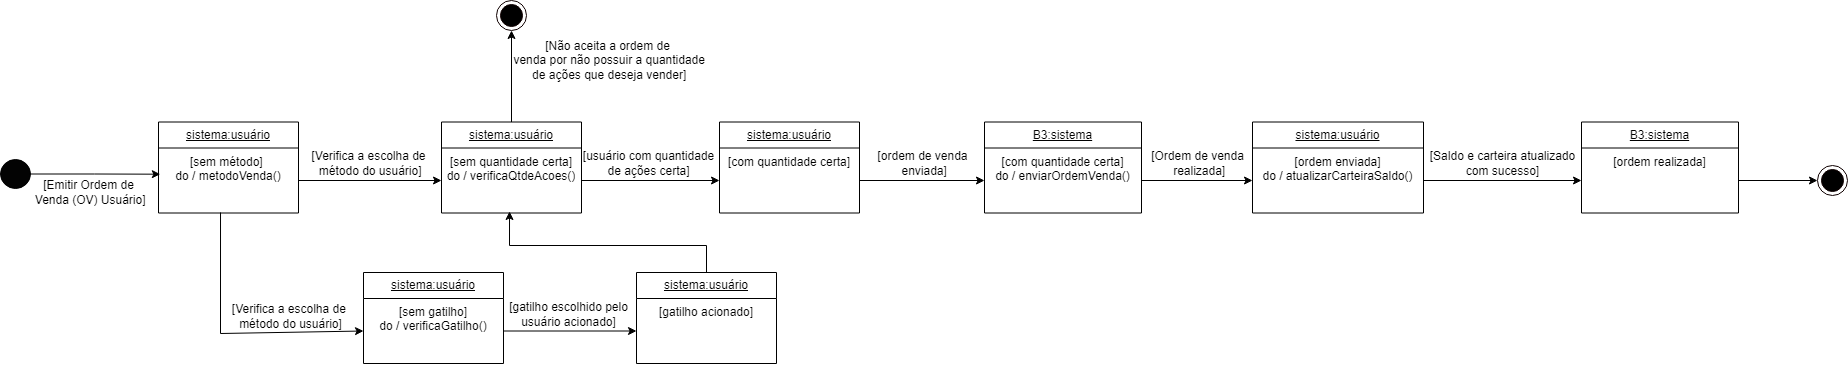

The diagram above was exported from draw.io. Its source (the exported page's mxGraphModel, read from the mxfile embedded in the PNG):
<mxGraphModel dx="1674" dy="772" grid="0" gridSize="10" guides="1" tooltips="1" connect="1" arrows="1" fold="1" page="1" pageScale="1" pageWidth="827" pageHeight="1169" math="0" shadow="0">
  <root>
    <mxCell id="0" />
    <mxCell id="1" parent="0" />
    <mxCell id="E73MZRXHLy0_186aeWBJ-2" value="" style="verticalLabelPosition=bottom;verticalAlign=top;html=1;shape=mxgraph.flowchart.on-page_reference;fillColor=#030303;" parent="1" vertex="1">
      <mxGeometry x="105" y="205" width="30" height="29" as="geometry" />
    </mxCell>
    <mxCell id="E73MZRXHLy0_186aeWBJ-8" value="&lt;u&gt;sistema:usuário&lt;/u&gt;" style="swimlane;fontStyle=0;childLayout=stackLayout;horizontal=1;startSize=26;fillColor=none;horizontalStack=0;resizeParent=1;resizeParentMax=0;resizeLast=0;collapsible=1;marginBottom=0;whiteSpace=wrap;html=1;" parent="1" vertex="1">
      <mxGeometry x="263" y="167.5" width="140" height="91" as="geometry" />
    </mxCell>
    <mxCell id="E73MZRXHLy0_186aeWBJ-9" value="[sem método]&amp;nbsp;&lt;div&gt;do / metodoVenda()&lt;/div&gt;" style="text;strokeColor=none;fillColor=none;align=center;verticalAlign=top;spacingLeft=4;spacingRight=4;overflow=hidden;rotatable=0;points=[[0,0.5],[1,0.5]];portConstraint=eastwest;whiteSpace=wrap;html=1;" parent="E73MZRXHLy0_186aeWBJ-8" vertex="1">
      <mxGeometry y="26" width="140" height="65" as="geometry" />
    </mxCell>
    <mxCell id="E73MZRXHLy0_186aeWBJ-12" style="edgeStyle=orthogonalEdgeStyle;rounded=0;orthogonalLoop=1;jettySize=auto;html=1;entryX=0.013;entryY=0.403;entryDx=0;entryDy=0;entryPerimeter=0;" parent="1" source="E73MZRXHLy0_186aeWBJ-2" target="E73MZRXHLy0_186aeWBJ-9" edge="1">
      <mxGeometry relative="1" as="geometry" />
    </mxCell>
    <mxCell id="E73MZRXHLy0_186aeWBJ-13" value="[Emitir Ordem de&lt;div&gt;&amp;nbsp;Venda&amp;nbsp;&lt;span style=&quot;background-color: initial;&quot;&gt;(OV) Usuário]&lt;/span&gt;&lt;/div&gt;" style="text;html=1;align=center;verticalAlign=middle;resizable=0;points=[];autosize=1;strokeColor=none;fillColor=none;" parent="1" vertex="1">
      <mxGeometry x="127" y="217.5" width="132" height="41" as="geometry" />
    </mxCell>
    <mxCell id="E73MZRXHLy0_186aeWBJ-21" style="edgeStyle=orthogonalEdgeStyle;rounded=0;orthogonalLoop=1;jettySize=auto;html=1;entryX=0.5;entryY=1;entryDx=0;entryDy=0;" parent="1" source="E73MZRXHLy0_186aeWBJ-14" target="E73MZRXHLy0_186aeWBJ-18" edge="1">
      <mxGeometry relative="1" as="geometry" />
    </mxCell>
    <mxCell id="E73MZRXHLy0_186aeWBJ-14" value="&lt;u&gt;sistema:usuário&lt;/u&gt;" style="swimlane;fontStyle=0;childLayout=stackLayout;horizontal=1;startSize=26;fillColor=none;horizontalStack=0;resizeParent=1;resizeParentMax=0;resizeLast=0;collapsible=1;marginBottom=0;whiteSpace=wrap;html=1;" parent="1" vertex="1">
      <mxGeometry x="546" y="167.5" width="140" height="91" as="geometry" />
    </mxCell>
    <mxCell id="E73MZRXHLy0_186aeWBJ-15" value="[sem quantidade certa]&lt;div&gt;do / verificaQtdeAcoes()&lt;/div&gt;" style="text;strokeColor=none;fillColor=none;align=center;verticalAlign=top;spacingLeft=4;spacingRight=4;overflow=hidden;rotatable=0;points=[[0,0.5],[1,0.5]];portConstraint=eastwest;whiteSpace=wrap;html=1;" parent="E73MZRXHLy0_186aeWBJ-14" vertex="1">
      <mxGeometry y="26" width="140" height="65" as="geometry" />
    </mxCell>
    <mxCell id="E73MZRXHLy0_186aeWBJ-16" style="edgeStyle=orthogonalEdgeStyle;rounded=0;orthogonalLoop=1;jettySize=auto;html=1;entryX=0;entryY=0.5;entryDx=0;entryDy=0;" parent="1" source="E73MZRXHLy0_186aeWBJ-9" target="E73MZRXHLy0_186aeWBJ-15" edge="1">
      <mxGeometry relative="1" as="geometry" />
    </mxCell>
    <mxCell id="E73MZRXHLy0_186aeWBJ-17" value="[Verifica a escolha de&lt;div&gt;&amp;nbsp;método do usuário&lt;span style=&quot;background-color: initial;&quot;&gt;]&lt;/span&gt;&lt;/div&gt;" style="text;html=1;align=center;verticalAlign=middle;resizable=0;points=[];autosize=1;strokeColor=none;fillColor=none;" parent="1" vertex="1">
      <mxGeometry x="407" y="188" width="132" height="41" as="geometry" />
    </mxCell>
    <mxCell id="E73MZRXHLy0_186aeWBJ-18" value="" style="ellipse;html=1;shape=endState;fillColor=#000000;strokeColor=#0F0000;" parent="1" vertex="1">
      <mxGeometry x="601" y="46" width="30" height="30" as="geometry" />
    </mxCell>
    <mxCell id="E73MZRXHLy0_186aeWBJ-22" value="[Não aceita a ordem de&lt;div&gt;&amp;nbsp;venda&amp;nbsp;&lt;span style=&quot;background-color: initial;&quot;&gt;por não possuir a quantidade&lt;/span&gt;&lt;/div&gt;&lt;div&gt;&lt;span style=&quot;background-color: initial;&quot;&gt;&amp;nbsp;de ações que deseja vender]&lt;/span&gt;&lt;/div&gt;" style="text;html=1;align=center;verticalAlign=middle;resizable=0;points=[];autosize=1;strokeColor=none;fillColor=none;" parent="1" vertex="1">
      <mxGeometry x="605" y="78" width="213" height="55" as="geometry" />
    </mxCell>
    <mxCell id="E73MZRXHLy0_186aeWBJ-25" value="&lt;u&gt;sistema:usuário&lt;/u&gt;" style="swimlane;fontStyle=0;childLayout=stackLayout;horizontal=1;startSize=26;fillColor=none;horizontalStack=0;resizeParent=1;resizeParentMax=0;resizeLast=0;collapsible=1;marginBottom=0;whiteSpace=wrap;html=1;" parent="1" vertex="1">
      <mxGeometry x="824" y="167.5" width="140" height="91" as="geometry" />
    </mxCell>
    <mxCell id="E73MZRXHLy0_186aeWBJ-26" value="[com quantidade certa]" style="text;strokeColor=none;fillColor=none;align=center;verticalAlign=top;spacingLeft=4;spacingRight=4;overflow=hidden;rotatable=0;points=[[0,0.5],[1,0.5]];portConstraint=eastwest;whiteSpace=wrap;html=1;" parent="E73MZRXHLy0_186aeWBJ-25" vertex="1">
      <mxGeometry y="26" width="140" height="65" as="geometry" />
    </mxCell>
    <mxCell id="E73MZRXHLy0_186aeWBJ-27" style="edgeStyle=orthogonalEdgeStyle;rounded=0;orthogonalLoop=1;jettySize=auto;html=1;entryX=0;entryY=0.5;entryDx=0;entryDy=0;" parent="1" source="E73MZRXHLy0_186aeWBJ-15" target="E73MZRXHLy0_186aeWBJ-26" edge="1">
      <mxGeometry relative="1" as="geometry" />
    </mxCell>
    <mxCell id="E73MZRXHLy0_186aeWBJ-28" value="&lt;u&gt;B3:sistema&lt;/u&gt;" style="swimlane;fontStyle=0;childLayout=stackLayout;horizontal=1;startSize=26;fillColor=none;horizontalStack=0;resizeParent=1;resizeParentMax=0;resizeLast=0;collapsible=1;marginBottom=0;whiteSpace=wrap;html=1;" parent="1" vertex="1">
      <mxGeometry x="1089" y="167.5" width="157" height="91" as="geometry" />
    </mxCell>
    <mxCell id="E73MZRXHLy0_186aeWBJ-29" value="[com quantidade certa]&lt;div&gt;do / enviarOrdemVenda()&lt;/div&gt;" style="text;strokeColor=none;fillColor=none;align=center;verticalAlign=top;spacingLeft=4;spacingRight=4;overflow=hidden;rotatable=0;points=[[0,0.5],[1,0.5]];portConstraint=eastwest;whiteSpace=wrap;html=1;" parent="E73MZRXHLy0_186aeWBJ-28" vertex="1">
      <mxGeometry y="26" width="157" height="65" as="geometry" />
    </mxCell>
    <mxCell id="E73MZRXHLy0_186aeWBJ-30" style="edgeStyle=orthogonalEdgeStyle;rounded=0;orthogonalLoop=1;jettySize=auto;html=1;entryX=0;entryY=0.5;entryDx=0;entryDy=0;" parent="1" source="E73MZRXHLy0_186aeWBJ-26" target="E73MZRXHLy0_186aeWBJ-29" edge="1">
      <mxGeometry relative="1" as="geometry" />
    </mxCell>
    <mxCell id="E73MZRXHLy0_186aeWBJ-56" value="[ordem de venda&lt;div&gt;&amp;nbsp;enviada]&lt;/div&gt;" style="text;html=1;align=center;verticalAlign=middle;resizable=0;points=[];autosize=1;strokeColor=none;fillColor=none;" parent="1" vertex="1">
      <mxGeometry x="973" y="188" width="108" height="41" as="geometry" />
    </mxCell>
    <mxCell id="E73MZRXHLy0_186aeWBJ-59" value="&lt;u&gt;sistema:usuário&lt;/u&gt;" style="swimlane;fontStyle=0;childLayout=stackLayout;horizontal=1;startSize=26;fillColor=none;horizontalStack=0;resizeParent=1;resizeParentMax=0;resizeLast=0;collapsible=1;marginBottom=0;whiteSpace=wrap;html=1;" parent="1" vertex="1">
      <mxGeometry x="1357" y="167.5" width="171" height="91" as="geometry" />
    </mxCell>
    <mxCell id="E73MZRXHLy0_186aeWBJ-61" value="[ordem enviada]&lt;div&gt;do / atualizarCarteiraSaldo()&lt;/div&gt;" style="text;strokeColor=none;fillColor=none;align=center;verticalAlign=top;spacingLeft=4;spacingRight=4;overflow=hidden;rotatable=0;points=[[0,0.5],[1,0.5]];portConstraint=eastwest;whiteSpace=wrap;html=1;" parent="E73MZRXHLy0_186aeWBJ-59" vertex="1">
      <mxGeometry y="26" width="171" height="65" as="geometry" />
    </mxCell>
    <mxCell id="E73MZRXHLy0_186aeWBJ-32" style="edgeStyle=orthogonalEdgeStyle;rounded=0;orthogonalLoop=1;jettySize=auto;html=1;entryX=0;entryY=0.5;entryDx=0;entryDy=0;" parent="1" source="E73MZRXHLy0_186aeWBJ-29" target="E73MZRXHLy0_186aeWBJ-61" edge="1">
      <mxGeometry relative="1" as="geometry">
        <mxPoint x="1314.9655172413793" y="226" as="targetPoint" />
      </mxGeometry>
    </mxCell>
    <mxCell id="E73MZRXHLy0_186aeWBJ-62" value="[Ordem de venda&lt;div&gt;&amp;nbsp;realizada]&lt;/div&gt;" style="text;html=1;align=center;verticalAlign=middle;resizable=0;points=[];autosize=1;strokeColor=none;fillColor=none;" parent="1" vertex="1">
      <mxGeometry x="1246" y="188" width="111" height="41" as="geometry" />
    </mxCell>
    <mxCell id="E73MZRXHLy0_186aeWBJ-63" value="&lt;u&gt;B3:sistema&lt;/u&gt;" style="swimlane;fontStyle=0;childLayout=stackLayout;horizontal=1;startSize=26;fillColor=none;horizontalStack=0;resizeParent=1;resizeParentMax=0;resizeLast=0;collapsible=1;marginBottom=0;whiteSpace=wrap;html=1;" parent="1" vertex="1">
      <mxGeometry x="1686" y="167.5" width="157" height="91" as="geometry" />
    </mxCell>
    <mxCell id="E73MZRXHLy0_186aeWBJ-64" value="[ordem realizada]" style="text;strokeColor=none;fillColor=none;align=center;verticalAlign=top;spacingLeft=4;spacingRight=4;overflow=hidden;rotatable=0;points=[[0,0.5],[1,0.5]];portConstraint=eastwest;whiteSpace=wrap;html=1;" parent="E73MZRXHLy0_186aeWBJ-63" vertex="1">
      <mxGeometry y="26" width="157" height="65" as="geometry" />
    </mxCell>
    <mxCell id="E73MZRXHLy0_186aeWBJ-60" style="edgeStyle=orthogonalEdgeStyle;rounded=0;orthogonalLoop=1;jettySize=auto;html=1;entryX=0;entryY=0.5;entryDx=0;entryDy=0;" parent="1" source="E73MZRXHLy0_186aeWBJ-61" target="E73MZRXHLy0_186aeWBJ-64" edge="1">
      <mxGeometry relative="1" as="geometry">
        <mxPoint x="1582.9655172413793" y="226" as="targetPoint" />
      </mxGeometry>
    </mxCell>
    <mxCell id="E73MZRXHLy0_186aeWBJ-65" value="[Saldo e carteira atualizado&lt;div&gt;com sucesso]&lt;/div&gt;" style="text;html=1;align=center;verticalAlign=middle;resizable=0;points=[];autosize=1;strokeColor=none;fillColor=none;" parent="1" vertex="1">
      <mxGeometry x="1525" y="188" width="163" height="41" as="geometry" />
    </mxCell>
    <mxCell id="E73MZRXHLy0_186aeWBJ-68" value="" style="ellipse;html=1;shape=endState;fillColor=#000000;strokeColor=#0F0000;" parent="1" vertex="1">
      <mxGeometry x="1922" y="211" width="30" height="30" as="geometry" />
    </mxCell>
    <mxCell id="E73MZRXHLy0_186aeWBJ-70" style="edgeStyle=orthogonalEdgeStyle;rounded=0;orthogonalLoop=1;jettySize=auto;html=1;entryX=0;entryY=0.5;entryDx=0;entryDy=0;" parent="1" source="E73MZRXHLy0_186aeWBJ-64" target="E73MZRXHLy0_186aeWBJ-68" edge="1">
      <mxGeometry relative="1" as="geometry">
        <mxPoint x="1917" y="226.0000000000001" as="targetPoint" />
      </mxGeometry>
    </mxCell>
    <mxCell id="E73MZRXHLy0_186aeWBJ-73" value="[usuário com quantidade&lt;div&gt;&lt;span style=&quot;background-color: initial;&quot;&gt;de ações certa]&lt;/span&gt;&lt;/div&gt;" style="text;html=1;align=center;verticalAlign=middle;resizable=0;points=[];autosize=1;strokeColor=none;fillColor=none;" parent="1" vertex="1">
      <mxGeometry x="678" y="188" width="149" height="41" as="geometry" />
    </mxCell>
    <mxCell id="YGn8JK9MuR5hl3SS_8xJ-1" value="" style="endArrow=classic;html=1;rounded=0;exitX=0.443;exitY=0.992;exitDx=0;exitDy=0;exitPerimeter=0;entryX=0;entryY=0.5;entryDx=0;entryDy=0;" edge="1" parent="1" source="E73MZRXHLy0_186aeWBJ-9" target="YGn8JK9MuR5hl3SS_8xJ-4">
      <mxGeometry width="50" height="50" relative="1" as="geometry">
        <mxPoint x="823" y="422" as="sourcePoint" />
        <mxPoint x="325" y="378" as="targetPoint" />
        <Array as="points">
          <mxPoint x="325" y="379" />
        </Array>
      </mxGeometry>
    </mxCell>
    <mxCell id="YGn8JK9MuR5hl3SS_8xJ-3" value="&lt;u&gt;sistema:usuário&lt;/u&gt;" style="swimlane;fontStyle=0;childLayout=stackLayout;horizontal=1;startSize=26;fillColor=none;horizontalStack=0;resizeParent=1;resizeParentMax=0;resizeLast=0;collapsible=1;marginBottom=0;whiteSpace=wrap;html=1;" vertex="1" parent="1">
      <mxGeometry x="468" y="318" width="140" height="91" as="geometry" />
    </mxCell>
    <mxCell id="YGn8JK9MuR5hl3SS_8xJ-4" value="[sem gatilho]&lt;div&gt;do / verificaGatilho()&lt;/div&gt;" style="text;strokeColor=none;fillColor=none;align=center;verticalAlign=top;spacingLeft=4;spacingRight=4;overflow=hidden;rotatable=0;points=[[0,0.5],[1,0.5]];portConstraint=eastwest;whiteSpace=wrap;html=1;" vertex="1" parent="YGn8JK9MuR5hl3SS_8xJ-3">
      <mxGeometry y="26" width="140" height="65" as="geometry" />
    </mxCell>
    <mxCell id="YGn8JK9MuR5hl3SS_8xJ-5" value="[Verifica a escolha de&amp;nbsp;&lt;div&gt;método do usuário]&lt;/div&gt;" style="text;html=1;align=center;verticalAlign=middle;resizable=0;points=[];autosize=1;strokeColor=none;fillColor=none;" vertex="1" parent="1">
      <mxGeometry x="327" y="341" width="135" height="41" as="geometry" />
    </mxCell>
    <mxCell id="YGn8JK9MuR5hl3SS_8xJ-12" style="edgeStyle=orthogonalEdgeStyle;rounded=0;orthogonalLoop=1;jettySize=auto;html=1;entryX=0.486;entryY=0.977;entryDx=0;entryDy=0;entryPerimeter=0;" edge="1" parent="1" source="YGn8JK9MuR5hl3SS_8xJ-7" target="E73MZRXHLy0_186aeWBJ-15">
      <mxGeometry relative="1" as="geometry">
        <mxPoint x="811" y="290" as="targetPoint" />
        <Array as="points">
          <mxPoint x="811" y="291" />
          <mxPoint x="614" y="291" />
        </Array>
      </mxGeometry>
    </mxCell>
    <mxCell id="YGn8JK9MuR5hl3SS_8xJ-7" value="&lt;u&gt;sistema:usuário&lt;/u&gt;" style="swimlane;fontStyle=0;childLayout=stackLayout;horizontal=1;startSize=26;fillColor=none;horizontalStack=0;resizeParent=1;resizeParentMax=0;resizeLast=0;collapsible=1;marginBottom=0;whiteSpace=wrap;html=1;" vertex="1" parent="1">
      <mxGeometry x="741" y="318" width="140" height="91" as="geometry" />
    </mxCell>
    <mxCell id="YGn8JK9MuR5hl3SS_8xJ-8" value="[gatilho acionado]" style="text;strokeColor=none;fillColor=none;align=center;verticalAlign=top;spacingLeft=4;spacingRight=4;overflow=hidden;rotatable=0;points=[[0,0.5],[1,0.5]];portConstraint=eastwest;whiteSpace=wrap;html=1;" vertex="1" parent="YGn8JK9MuR5hl3SS_8xJ-7">
      <mxGeometry y="26" width="140" height="65" as="geometry" />
    </mxCell>
    <mxCell id="YGn8JK9MuR5hl3SS_8xJ-9" style="edgeStyle=orthogonalEdgeStyle;rounded=0;orthogonalLoop=1;jettySize=auto;html=1;" edge="1" parent="1" source="YGn8JK9MuR5hl3SS_8xJ-4" target="YGn8JK9MuR5hl3SS_8xJ-8">
      <mxGeometry relative="1" as="geometry" />
    </mxCell>
    <mxCell id="YGn8JK9MuR5hl3SS_8xJ-11" value="[gatilho escolhido pelo&lt;div&gt;usuário acionado]&lt;/div&gt;" style="text;html=1;align=center;verticalAlign=middle;resizable=0;points=[];autosize=1;strokeColor=none;fillColor=none;" vertex="1" parent="1">
      <mxGeometry x="604" y="339" width="137" height="41" as="geometry" />
    </mxCell>
  </root>
</mxGraphModel>